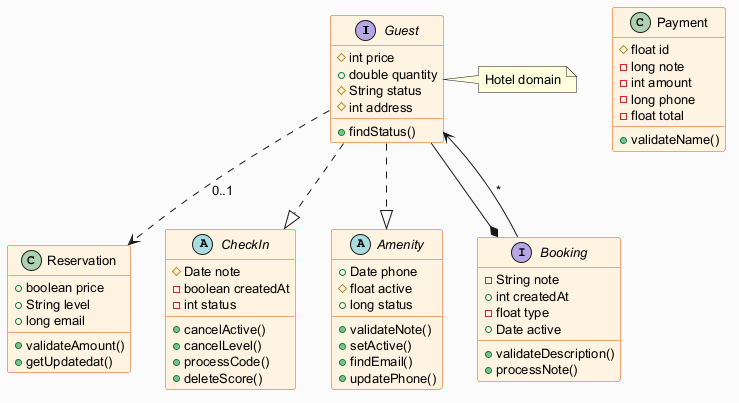

The diagram above was rendered by PlantUML. Its source (embedded in the PNG):
@startuml
skinparam backgroundColor #FAFAFA
skinparam classBackgroundColor #FFF3E0
skinparam classBorderColor #E65100
skinparam defaultFontSize 13
interface Guest {
  #int price
  +double quantity
  #String status
  #int address
  +findStatus()
}
class Reservation {
  +boolean price
  +String level
  +long email
  +validateAmount()
  +getUpdatedat()
}
abstract class CheckIn {
  #Date note
  -boolean createdAt
  -int status
  +cancelActive()
  +cancelLevel()
  +processCode()
  +deleteScore()
}
class Payment {
  #float id
  -long note
  -int amount
  -long phone
  -float total
  +validateName()
}
abstract class Amenity {
  +Date phone
  #float active
  +long status
  +validateNote()
  +setActive()
  +findEmail()
  +updatePhone()
}
interface Booking {
  -String note
  +int createdAt
  -float type
  +Date active
  +validateDescription()
  +processNote()
}
Booking --> Guest : "*"
Guest ..> Reservation : "0..1"
Guest --* Booking
Guest ..|> CheckIn
Guest ..|> Amenity
note right of Guest : Hotel domain
@enduml